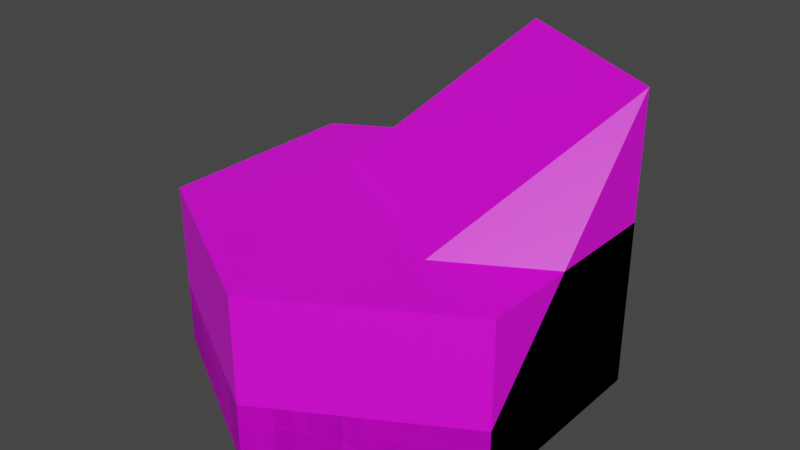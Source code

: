 # Source: shallow_water_tile.blend  (saved by Blender 4.0.36; exported with 4.5.12 LTS)
import bpy
from mathutils import Matrix  # noqa: F401  (used for matrix-valued properties, if any)

bpy.ops.wm.read_factory_settings(use_empty=True)
scene = bpy.context.scene
scene.name = 'Scene'

# ---- collections
col_collection = bpy.data.collections.new('Collection'); scene.collection.children.link(col_collection)

# ---- images (referenced by path relative to the original .blend; pixels are not part of the script)
import os
ASSET_DIR = os.environ.get("B2B_ASSET_DIR", "")  # directory of the original .blend (textures are referenced by path, not embedded)
HERE = os.path.dirname(os.path.abspath(__file__))  # packed textures are extracted next to this script under _unpacked/

def load_image(name, relpath, width, height, colorspace="sRGB"):
    """Load a texture the original file referenced (path relative to the .blend, or extracted next to this script)."""
    p = next((c for c in (os.path.join(HERE, relpath), os.path.join(ASSET_DIR, relpath)) if relpath and os.path.exists(c)), "")
    if p:
        img = bpy.data.images.load(p, check_existing=True)
        img.name = name
    else:  # same state as the original file: an image datablock whose file is absent (Cycles renders it pink)
        img = bpy.data.images.new(name, width, height)
        img.source = "FILE"
        img.filepath = "//" + (relpath or name)
    img.colorspace_settings.name = colorspace
    return img
img_base_palette_png = load_image('base_palette.png', 'base_palette.png', 1024, 1024, 'sRGB')

# ---- materials (node trees are filled in below, after node groups)
mat_basepalette = bpy.data.materials.new('BasePalette')
mat_basepalette.alpha_threshold = 0.0
mat_basepalette.use_transparent_shadow = False
mat_basepalette.roughness = 0.5
mat_basepalette.line_color = (0.0, 0.0, 0.0, 1.0)
mat_basepalette_001 = bpy.data.materials.new('BasePalette.001')
mat_basepalette_001.alpha_threshold = 0.0
mat_basepalette_001.use_transparent_shadow = False
mat_basepalette_001.roughness = 0.5
mat_basepalette_001.line_color = (0.0, 0.0, 0.0, 1.0)

# ---- material node trees
mat_basepalette.use_nodes = True; mat_basepalette.node_tree.nodes.clear()
_N = mat_basepalette.node_tree.nodes; _L = mat_basepalette.node_tree.links
n0 = _N.new('ShaderNodeOutputMaterial'); n0.name = 'Material Output'; n0.location = (300, 300)
n1 = _N.new('ShaderNodeBsdfPrincipled'); n1.name = 'Principled BSDF'; n1.location = (10, 300)
n1.distribution = 'GGX'
n1.subsurface_method = 'RANDOM_WALK_SKIN'
n1.inputs[3].default_value = 1.45
n1.inputs[27].default_value = (0.0, 0.0, 0.0, 1.0)
n1.inputs[28].default_value = 1.0
n2 = _N.new('ShaderNodeTexImage'); n2.name = 'Image Texture'; n2.location = (-464, 137)
n2.image = img_base_palette_png
_L.new(n1.outputs[0], n0.inputs[0])
_L.new(n2.outputs[0], n1.inputs[0])
n0.is_active_output = True
mat_basepalette_001.use_nodes = True; mat_basepalette_001.node_tree.nodes.clear()
_N = mat_basepalette_001.node_tree.nodes; _L = mat_basepalette_001.node_tree.links
n0 = _N.new('ShaderNodeOutputMaterial'); n0.name = 'Material Output'; n0.location = (300, 300)
n1 = _N.new('ShaderNodeBsdfPrincipled'); n1.name = 'Principled BSDF'; n1.location = (10, 300)
n1.distribution = 'GGX'
n1.subsurface_method = 'RANDOM_WALK_SKIN'
n1.inputs[3].default_value = 1.45
n1.inputs[27].default_value = (0.0, 0.0, 0.0, 1.0)
n1.inputs[28].default_value = 1.0
n2 = _N.new('ShaderNodeTexImage'); n2.name = 'Image Texture'; n2.location = (-464, 137)
n2.image = img_base_palette_png
_L.new(n1.outputs[0], n0.inputs[0])
_L.new(n2.outputs[0], n1.inputs[0])
n0.is_active_output = True

# ---- world
world_world = bpy.data.worlds.new('World'); scene.world = world_world
world_world.use_nodes = True; world_world.node_tree.nodes.clear()
_N = world_world.node_tree.nodes; _L = world_world.node_tree.links
n0 = _N.new('ShaderNodeOutputWorld'); n0.name = 'World Output'; n0.location = (300, 300)
n1 = _N.new('ShaderNodeBackground'); n1.name = 'Background'; n1.location = (10, 300)
n1.inputs[0].default_value = (0.05088, 0.05088, 0.05088, 1.0)
_L.new(n1.outputs[0], n0.inputs[0])
n0.is_active_output = True
world_world.color = (0.05088, 0.05088, 0.05088)
world_world.use_sun_shadow = False
world_world.sun_shadow_jitter_overblur = 0.0

# ---- meshes
me_cylinder = bpy.data.meshes.new('Cylinder')
me_cylinder.from_pydata([(-5.262e-09, 1.0, -4.47e-08), (0.866, 0.5, -4.47e-08), (0.866, -0.5, -4.47e-08), (-5.262e-09, -1.0, -4.47e-08), (-0.866, -0.5, -4.47e-08), (-0.866, 0.5, -4.47e-08), (0.866, 0.5, 0.2), (-5.262e-09, 1.0, 0.2), (0.866, -0.5, 0.2), (-5.262e-09, -1.0, 0.2), (-0.866, -0.5, 0.2), (-0.866, 0.5, 0.2)], [], [(0, 7, 6, 1), (1, 6, 8, 2), (2, 8, 9, 3), (3, 9, 10, 4), (4, 10, 11, 5), (5, 11, 7, 0), (0, 1, 2, 3, 4, 5), (6, 7, 11, 10, 9, 8)])
_uv = me_cylinder.uv_layers.new(name='UVMap')
_uv.uv.foreach_set('vector', [0.1585, 0.9167, 0.1585, 0.9167, 0.1585, 0.9167, 0.1585, 0.9167, 0.1585, 0.9167, 0.1585, 0.9167, 0.1585, 0.9167, 0.1585, 0.9167, 0.1585, 0.9167, 0.1585, 0.9167, 0.1585, 0.9167, 0.1585, 0.9167, 0.1585, 0.9167, 0.1585, 0.9167, 0.1585, 0.9167, 0.1585, 0.9167, 0.1585, 0.9167, 0.1585, 0.9167, 0.1585, 0.9167, 0.1585, 0.9167, 0.1585, 0.9167, 0.1585, 0.9167, 0.1585, 0.9167, 0.1585, 0.9167, 0.1585, 0.9167, 0.1585, 0.9167, 0.1585, 0.9167, 0.1585, 0.9167, 0.1585, 0.9167, 0.1585, 0.9167, 0.1585, 0.9167, 0.1585, 0.9167, 0.1585, 0.9167, 0.1585, 0.9167, 0.1585, 0.9167, 0.1585, 0.9167])
me_cylinder.materials.append(mat_basepalette)
me_cylinder.update()
me_cylinder_008 = bpy.data.meshes.new('Cylinder.008')
me_cylinder_008.from_pydata([(0.0, 1.0, 0.1), (0.866, 0.5, 0.1), (0.866, -0.5, 0.1), (-5.588e-09, -1.0, 0.1), (-0.866, -0.5, 0.1), (-0.866, 0.5, 0.1), (0.866, 0.5, 0.4), (0.0, 1.0, 0.4), (-5.588e-09, -1.0, 0.4), (-0.866, -0.5, 0.4), (0.866, 0.5, 1.5), (-3.725e-09, 1.0, 1.5), (0.866, -0.5, 0.4), (-0.866, 0.5, 0.4)], [], [(0, 7, 6, 1), (1, 6, 12, 2), (2, 12, 8, 3), (3, 8, 9, 4), (4, 9, 13, 5), (5, 13, 7, 0), (0, 1, 2, 3, 4, 5), (13, 9, 11), (9, 8, 10, 11), (12, 6, 10), (6, 7, 11, 10), (8, 12, 10), (7, 13, 11)])
_uv = me_cylinder_008.uv_layers.new(name='UVMap')
_uv.uv.foreach_set('vector', [0.1585, 0.9167, 0.1585, 0.9167, 0.1585, 0.9167, 0.1585, 0.9167, 0.1585, 0.9167, 0.1585, 0.9167, 0.1585, 0.9167, 0.1585, 0.9167, 0.1585, 0.9167, 0.1585, 0.9167, 0.1585, 0.9167, 0.1585, 0.9167, 0.1585, 0.9167, 0.1585, 0.9167, 0.1585, 0.9167, 0.1585, 0.9167, 0.1585, 0.9167, 0.1585, 0.9167, 0.1585, 0.9167, 0.1585, 0.9167, 0.1585, 0.9167, 0.1585, 0.9167, 0.1585, 0.9167, 0.1585, 0.9167, 0.1585, 0.9167, 0.1585, 0.9167, 0.1585, 0.9167, 0.1585, 0.9167, 0.1585, 0.9167, 0.1585, 0.9167, 0.1585, 0.9167, 0.1585, 0.9167, 0.1585, 0.9167, 0.1585, 0.9167, 0.1585, 0.9167, 0.1585, 0.9167, 0.1585, 0.9167, 0.1585, 0.9167, 0.1585, 0.9167, 0.1585, 0.9167, 0.1585, 0.9167, 0.1585, 0.9167, 0.1585, 0.9167, 0.1585, 0.9167, 0.1585, 0.9167, 0.1585, 0.9167, 0.1585, 0.9167, 0.1585, 0.9167, 0.1585, 0.9167, 0.1585, 0.9167])
me_cylinder_008.materials.append(mat_basepalette_001)
me_cylinder_008.update()
me_cylinder_001 = bpy.data.meshes.new('Cylinder.001')
me_cylinder_001.from_pydata([(-5.262e-09, 1.0, -4.47e-08), (0.866, 0.5, -4.47e-08), (0.866, -0.5, -4.47e-08), (-5.262e-09, -1.0, -4.47e-08), (-0.866, -0.5, -4.47e-08), (-0.866, 0.5, -4.47e-08), (0.866, 0.5, 0.8), (-5.262e-09, 1.0, 0.8), (0.866, -0.5, 0.8), (-5.262e-09, -1.0, 0.8), (-0.866, -0.5, 0.8), (-0.866, 0.5, 0.8)], [], [(0, 7, 6, 1), (1, 6, 8, 2), (2, 8, 9, 3), (3, 9, 10, 4), (4, 10, 11, 5), (5, 11, 7, 0), (0, 1, 2, 3, 4, 5), (6, 7, 11, 10, 9, 8)])
_uv = me_cylinder_001.uv_layers.new(name='UVMap')
_uv.uv.foreach_set('vector', [0.1585, 0.9167, 0.1585, 0.9167, 0.1585, 0.9167, 0.1585, 0.9167, 0.1585, 0.9167, 0.1585, 0.9167, 0.1585, 0.9167, 0.1585, 0.9167, 0.1585, 0.9167, 0.1585, 0.9167, 0.1585, 0.9167, 0.1585, 0.9167, 0.1585, 0.9167, 0.1585, 0.9167, 0.1585, 0.9167, 0.1585, 0.9167, 0.1585, 0.9167, 0.1585, 0.9167, 0.1585, 0.9167, 0.1585, 0.9167, 0.1585, 0.9167, 0.1585, 0.9167, 0.1585, 0.9167, 0.1585, 0.9167, 0.1585, 0.9167, 0.1585, 0.9167, 0.1585, 0.9167, 0.1585, 0.9167, 0.1585, 0.9167, 0.1585, 0.9167, 0.1585, 0.9167, 0.1585, 0.9167, 0.1585, 0.9167, 0.1585, 0.9167, 0.1585, 0.9167, 0.1585, 0.9167])
me_cylinder_001.materials.append(mat_basepalette)
me_cylinder_001.update()

# ---- objects
ob_shallowwatertile = bpy.data.objects.new('ShallowWaterTile', me_cylinder)
ob_shallowwaterstairtile = bpy.data.objects.new('ShallowWaterStairTile', me_cylinder_008)
ob_shallowwatertilehalf = bpy.data.objects.new('ShallowWaterTileHalf', me_cylinder_001)

# ---- transforms, parenting, visibility, modifiers, constraints
ob_shallowwatertile.location = (0.0, 0.0, 0.0)
ob_shallowwaterstairtile.location = (0.0, 0.0, -0.1)
ob_shallowwatertilehalf.location = (0.0, 0.0, 0.0)

# ---- collection membership
col_collection.objects.link(ob_shallowwatertile)
col_collection.objects.link(ob_shallowwaterstairtile)
col_collection.objects.link(ob_shallowwatertilehalf)

# ---- scene / render settings (as saved in the file)
scene.frame_start = 1; scene.frame_end = 250; scene.frame_set(18)
scene.render.engine = 'BLENDER_EEVEE_NEXT'
scene.cycles.sampling_pattern = 'TABULATED_SOBOL'
scene.view_settings.view_transform = 'Filmic'
bpy.context.view_layer.update()

# ---- added for rendering (the .blend has no active camera and no usable light): camera, sun
cam_auto = bpy.data.cameras.new('AutoCamera')
cam_auto.lens = 50.0
cam_auto.sensor_width = 36.0
cam_auto.clip_end = 1000.0
ob_auto_camera = bpy.data.objects.new('AutoCamera', cam_auto)
scene.collection.objects.link(ob_auto_camera)
ob_auto_camera.location = (2.7695, -3.3234, 2.9156)
ob_auto_camera.rotation_euler = (1.09748, -7.21219e-08, 0.694738)
scene.camera = ob_auto_camera
light_auto_sun = bpy.data.lights.new('AutoSun', 'SUN')
light_auto_sun.energy = 3.0
light_auto_sun.angle = 0.0523599
ob_auto_sun = bpy.data.objects.new('AutoSun', light_auto_sun)
scene.collection.objects.link(ob_auto_sun)
ob_auto_sun.rotation_euler = (0.872665, 0.174533, 0.523599)
bpy.context.view_layer.update()
